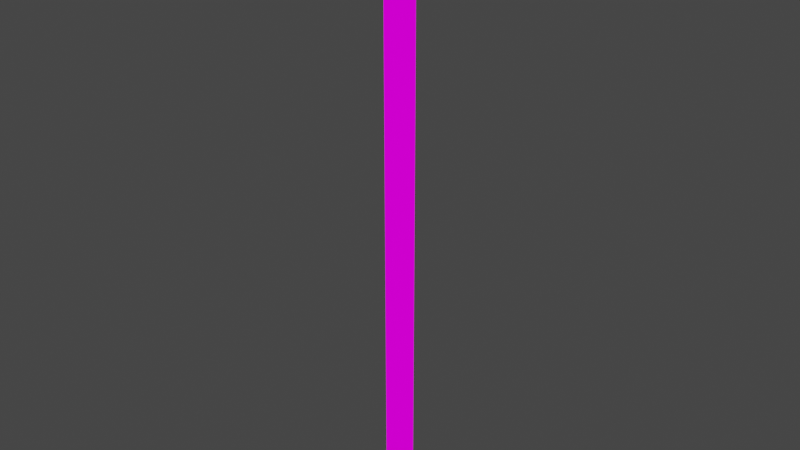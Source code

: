 # Source: SeaweedPatch1.blend  (saved by Blender 3.1.7; exported with 4.5.12 LTS)
import bpy
from mathutils import Matrix  # noqa: F401  (used for matrix-valued properties, if any)

bpy.ops.wm.read_factory_settings(use_empty=True)
scene = bpy.context.scene
scene.name = 'Scene'

# ---- collections
col_collection = bpy.data.collections.new('Collection'); scene.collection.children.link(col_collection)

# ---- images (referenced by path relative to the original .blend; pixels are not part of the script)
import os
ASSET_DIR = os.environ.get("B2B_ASSET_DIR", "")  # directory of the original .blend (textures are referenced by path, not embedded)
HERE = os.path.dirname(os.path.abspath(__file__))  # packed textures are extracted next to this script under _unpacked/

def load_image(name, relpath, width, height, colorspace="sRGB"):
    """Load a texture the original file referenced (path relative to the .blend, or extracted next to this script)."""
    p = next((c for c in (os.path.join(HERE, relpath), os.path.join(ASSET_DIR, relpath)) if relpath and os.path.exists(c)), "")
    if p:
        img = bpy.data.images.load(p, check_existing=True)
        img.name = name
    else:  # same state as the original file: an image datablock whose file is absent (Cycles renders it pink)
        img = bpy.data.images.new(name, width, height)
        img.source = "FILE"
        img.filepath = "//" + (relpath or name)
    img.colorspace_settings.name = colorspace
    return img
img_seaweedtex_001 = load_image('SeaweedTex.001', 'SeaweedTex.png', 1024, 1024, 'sRGB')

# ---- materials (node trees are filled in below, after node groups)
mat_seaweed = bpy.data.materials.new('Seaweed')
mat_seaweed.use_transparent_shadow = False

# ---- material node trees
mat_seaweed.use_nodes = True; mat_seaweed.node_tree.nodes.clear()
_N = mat_seaweed.node_tree.nodes; _L = mat_seaweed.node_tree.links
n0 = _N.new('ShaderNodeBsdfPrincipled'); n0.name = 'Principled BSDF'; n0.location = (47, 814)
n0.distribution = 'GGX'
n0.subsurface_method = 'RANDOM_WALK_SKIN'
n0.inputs[2].default_value = 1.0
n0.inputs[3].default_value = 1.45
n0.inputs[13].default_value = 0.0
n0.inputs[27].default_value = (0.0, 0.0, 0.0, 1.0)
n0.inputs[28].default_value = 1.0
n1 = _N.new('ShaderNodeOutputMaterial'); n1.name = 'Material Output'; n1.location = (370, 74)
n2 = _N.new('ShaderNodeMixShader'); n2.name = 'Mix Shader'; n2.location = (60, 127)
n3 = _N.new('ShaderNodeEmission'); n3.name = 'Emission'; n3.location = (-278, 31)
n4 = _N.new('ShaderNodeLightPath'); n4.name = 'Light Path'; n4.location = (-153, 118)
n4.hide = True
n5 = _N.new('ShaderNodeTexImage'); n5.name = 'Image Texture'; n5.location = (-640, 352)
n5.image = img_seaweedtex_001
_L.new(n5.outputs[0], n0.inputs[0])
_L.new(n3.outputs[0], n2.inputs[2])
_L.new(n4.outputs[0], n2.inputs[0])
_L.new(n2.outputs[0], n1.inputs[0])
_L.new(n5.outputs[0], n3.inputs[0])
n1.is_active_output = True

# ---- world
world_world = bpy.data.worlds.new('World'); scene.world = world_world
world_world.use_nodes = True; world_world.node_tree.nodes.clear()
_N = world_world.node_tree.nodes; _L = world_world.node_tree.links
n0 = _N.new('ShaderNodeOutputWorld'); n0.name = 'World Output'; n0.location = (300, 300)
n1 = _N.new('ShaderNodeBackground'); n1.name = 'Background'; n1.location = (10, 300)
n1.inputs[0].default_value = (0.05088, 0.05088, 0.05088, 1.0)
_L.new(n1.outputs[0], n0.inputs[0])
n0.is_active_output = True
world_world.color = (0.05088, 0.05088, 0.05088)
world_world.use_sun_shadow = False
world_world.sun_shadow_jitter_overblur = 0.0

# ---- meshes
me_cylinder = bpy.data.meshes.new('Cylinder')
me_cylinder.from_pydata([(0.0, 0.5378, 8.196e-06), (0.0, 0.5378, 14.82), (0.03826, 0.4968, 8.196e-06), (0.03826, 0.4968, 14.82), (0.07069, 0.3803, 8.196e-06), (0.07069, 0.3803, 14.82), (0.09236, 0.2058, 8.196e-06), (0.09236, 0.2058, 14.82), (0.09997, -2.351e-08, 8.196e-06), (0.09997, -2.351e-08, 14.82), (0.09236, -0.2058, 8.196e-06), (0.09236, -0.2058, 14.82), (0.07069, -0.3803, 8.196e-06), (0.07069, -0.3803, 14.82), (0.03826, -0.4968, 8.196e-06), (0.03826, -0.4968, 14.82), (-8.739e-09, -0.5378, 8.196e-06), (-8.739e-09, -0.5378, 14.82), (-0.03826, -0.4968, 8.196e-06), (-0.03826, -0.4968, 14.82), (-0.07069, -0.3803, 8.196e-06), (-0.07069, -0.3803, 14.82), (-0.09236, -0.2058, 8.196e-06), (-0.09236, -0.2058, 14.82), (-0.09997, 6.413e-09, 8.196e-06), (-0.09997, 6.413e-09, 14.82), (-0.09236, 0.2058, 8.196e-06), (-0.09236, 0.2058, 14.82), (-0.07069, 0.3803, 8.196e-06), (-0.07069, 0.3803, 14.82), (-0.03826, 0.4968, 8.196e-06), (-0.03826, 0.4968, 14.82), (0.005369, 0.008281, 16.15), (-0.06563, 7.209e-10, 15.8), (0.06563, -1.892e-08, 15.8), (-0.06063, 0.1351, 15.8), (-0.04641, 0.2496, 15.8), (-0.02511, 0.3262, 15.8), (-2.333e-10, 0.3531, 15.8), (0.02511, 0.3262, 15.8), (0.04641, 0.2496, 15.8), (0.06063, 0.1351, 15.8), (0.06063, -0.1351, 15.8), (0.04641, -0.2496, 15.8), (0.02511, -0.3262, 15.8), (-5.971e-09, -0.3531, 15.8), (-0.02511, -0.3262, 15.8), (-0.04641, -0.2496, 15.8), (-0.06063, -0.1351, 15.8), (-0.09052, 0.003608, 15.46), (0.08334, 0.003608, 15.46), (-0.0839, 0.1826, 15.46), (-0.06506, 0.3343, 15.46), (-0.03686, 0.4357, 15.46), (-0.003591, 0.4713, 15.46), (0.02968, 0.4357, 15.46), (0.05788, 0.3343, 15.46), (0.07672, 0.1826, 15.46), (0.07672, -0.1754, 15.46), (0.05788, -0.3271, 15.46), (0.02968, -0.4284, 15.46), (-0.003591, -0.464, 15.46), (-0.03686, -0.4284, 15.46), (-0.06506, -0.3271, 15.46), (-0.0839, -0.1754, 15.46), (0.0, 0.5378, 0.8716), (0.0, 0.5378, 1.743), (0.0, 0.5378, 2.615), (0.0, 0.5378, 3.486), (0.0, 0.5378, 4.358), (0.0, 0.5378, 5.23), (0.0, 0.5378, 6.101), (0.0, 0.5378, 6.973), (0.0, 0.5378, 7.844), (0.0, 0.5378, 8.716), (0.0, 0.5378, 9.588), (0.0, 0.5378, 10.46), (0.0, 0.5378, 11.33), (0.0, 0.5378, 12.2), (0.0, 0.5378, 13.07), (0.0, 0.5378, 13.95), (0.03826, 0.4968, 13.95), (0.03826, 0.4968, 13.07), (0.03826, 0.4968, 12.2), (0.03826, 0.4968, 11.33), (0.03826, 0.4968, 10.46), (0.03826, 0.4968, 9.588), (0.03826, 0.4968, 8.716), (0.03826, 0.4968, 7.844), (0.03826, 0.4968, 6.973), (0.03826, 0.4968, 6.101), (0.03826, 0.4968, 5.23), (0.03826, 0.4968, 4.358), (0.03826, 0.4968, 3.486), (0.03826, 0.4968, 2.615), (0.03826, 0.4968, 1.743), (0.03826, 0.4968, 0.8716), (0.07069, 0.3803, 13.95), (0.07069, 0.3803, 13.07), (0.07069, 0.3803, 12.2), (0.07069, 0.3803, 11.33), (0.07069, 0.3803, 10.46), (0.07069, 0.3803, 9.588), (0.07069, 0.3803, 8.716), (0.07069, 0.3803, 7.844), (0.07069, 0.3803, 6.973), (0.07069, 0.3803, 6.101), (0.07069, 0.3803, 5.23), (0.07069, 0.3803, 4.358), (0.07069, 0.3803, 3.486), (0.07069, 0.3803, 2.615), (0.07069, 0.3803, 1.743), (0.07069, 0.3803, 0.8716), (0.09236, 0.2058, 13.95), (0.09236, 0.2058, 13.07), (0.09236, 0.2058, 12.2), (0.09236, 0.2058, 11.33), (0.09236, 0.2058, 10.46), (0.09236, 0.2058, 9.588), (0.09236, 0.2058, 8.716), (0.09236, 0.2058, 7.844), (0.09236, 0.2058, 6.973), (0.09236, 0.2058, 6.101), (0.09236, 0.2058, 5.23), (0.09236, 0.2058, 4.358), (0.09236, 0.2058, 3.486), (0.09236, 0.2058, 2.615), (0.09236, 0.2058, 1.743), (0.09236, 0.2058, 0.8716), (0.09997, -2.351e-08, 13.95), (0.09997, -2.351e-08, 13.07), (0.09997, -2.351e-08, 12.2), (0.09997, -2.351e-08, 11.33), (0.09997, -2.351e-08, 10.46), (0.09997, -2.351e-08, 9.588), (0.09997, -2.351e-08, 8.716), (0.09997, -2.351e-08, 7.844), (0.09997, -2.351e-08, 6.973), (0.09997, -2.351e-08, 6.101), (0.09997, -2.351e-08, 5.23), (0.09997, -2.351e-08, 4.358), (0.09997, -2.351e-08, 3.486), (0.09997, -2.351e-08, 2.615), (0.09997, -2.351e-08, 1.743), (0.09997, -2.351e-08, 0.8716), (0.09236, -0.2058, 13.95), (0.09236, -0.2058, 13.07), (0.09236, -0.2058, 12.2), (0.09236, -0.2058, 11.33), (0.09236, -0.2058, 10.46), (0.09236, -0.2058, 9.588), (0.09236, -0.2058, 8.716), (0.09236, -0.2058, 7.844), (0.09236, -0.2058, 6.973), (0.09236, -0.2058, 6.101), (0.09236, -0.2058, 5.23), (0.09236, -0.2058, 4.358), (0.09236, -0.2058, 3.486), (0.09236, -0.2058, 2.615), (0.09236, -0.2058, 1.743), (0.09236, -0.2058, 0.8716), (0.07069, -0.3803, 13.95), (0.07069, -0.3803, 13.07), (0.07069, -0.3803, 12.2), (0.07069, -0.3803, 11.33), (0.07069, -0.3803, 10.46), (0.07069, -0.3803, 9.588), (0.07069, -0.3803, 8.716), (0.07069, -0.3803, 7.844), (0.07069, -0.3803, 6.973), (0.07069, -0.3803, 6.101), (0.07069, -0.3803, 5.23), (0.07069, -0.3803, 4.358), (0.07069, -0.3803, 3.486), (0.07069, -0.3803, 2.615), (0.07069, -0.3803, 1.743), (0.07069, -0.3803, 0.8716), (0.03826, -0.4968, 13.95), (0.03826, -0.4968, 13.07), (0.03826, -0.4968, 12.2), (0.03826, -0.4968, 11.33), (0.03826, -0.4968, 10.46), (0.03826, -0.4968, 9.588), (0.03826, -0.4968, 8.716), (0.03826, -0.4968, 7.844), (0.03826, -0.4968, 6.973), (0.03826, -0.4968, 6.101), (0.03826, -0.4968, 5.23), (0.03826, -0.4968, 4.358), (0.03826, -0.4968, 3.486), (0.03826, -0.4968, 2.615), (0.03826, -0.4968, 1.743), (0.03826, -0.4968, 0.8716), (-8.739e-09, -0.5378, 13.95), (-8.739e-09, -0.5378, 13.07), (-8.739e-09, -0.5378, 12.2), (-8.739e-09, -0.5378, 11.33), (-8.739e-09, -0.5378, 10.46), (-8.739e-09, -0.5378, 9.588), (-8.739e-09, -0.5378, 8.716), (-8.739e-09, -0.5378, 7.844), (-8.739e-09, -0.5378, 6.973), (-8.739e-09, -0.5378, 6.101), (-8.739e-09, -0.5378, 5.23), (-8.739e-09, -0.5378, 4.358), (-8.739e-09, -0.5378, 3.486), (-8.739e-09, -0.5378, 2.615), (-8.739e-09, -0.5378, 1.743), (-8.739e-09, -0.5378, 0.8716), (-0.03826, -0.4968, 13.95), (-0.03826, -0.4968, 13.07), (-0.03826, -0.4968, 12.2), (-0.03826, -0.4968, 11.33), (-0.03826, -0.4968, 10.46), (-0.03826, -0.4968, 9.588), (-0.03826, -0.4968, 8.716), (-0.03826, -0.4968, 7.844), (-0.03826, -0.4968, 6.973), (-0.03826, -0.4968, 6.101), (-0.03826, -0.4968, 5.23), (-0.03826, -0.4968, 4.358), (-0.03826, -0.4968, 3.486), (-0.03826, -0.4968, 2.615), (-0.03826, -0.4968, 1.743), (-0.03826, -0.4968, 0.8716), (-0.07069, -0.3803, 13.95), (-0.07069, -0.3803, 13.07), (-0.07069, -0.3803, 12.2), (-0.07069, -0.3803, 11.33), (-0.07069, -0.3803, 10.46), (-0.07069, -0.3803, 9.588), (-0.07069, -0.3803, 8.716), (-0.07069, -0.3803, 7.844), (-0.07069, -0.3803, 6.973), (-0.07069, -0.3803, 6.101), (-0.07069, -0.3803, 5.23), (-0.07069, -0.3803, 4.358), (-0.07069, -0.3803, 3.486), (-0.07069, -0.3803, 2.615), (-0.07069, -0.3803, 1.743), (-0.07069, -0.3803, 0.8716), (-0.09236, -0.2058, 13.95), (-0.09236, -0.2058, 13.07), (-0.09236, -0.2058, 12.2), (-0.09236, -0.2058, 11.33), (-0.09236, -0.2058, 10.46), (-0.09236, -0.2058, 9.588), (-0.09236, -0.2058, 8.716), (-0.09236, -0.2058, 7.844), (-0.09236, -0.2058, 6.973), (-0.09236, -0.2058, 6.101), (-0.09236, -0.2058, 5.23), (-0.09236, -0.2058, 4.358), (-0.09236, -0.2058, 3.486), (-0.09236, -0.2058, 2.615), (-0.09236, -0.2058, 1.743), (-0.09236, -0.2058, 0.8716), (-0.09997, 6.413e-09, 13.95), (-0.09997, 6.413e-09, 13.07), (-0.09997, 6.413e-09, 12.2), (-0.09997, 6.413e-09, 11.33), (-0.09997, 6.413e-09, 10.46), (-0.09997, 6.413e-09, 9.588), (-0.09997, 6.413e-09, 8.716), (-0.09997, 6.413e-09, 7.844), (-0.09997, 6.413e-09, 6.973), (-0.09997, 6.413e-09, 6.101), (-0.09997, 6.413e-09, 5.23), (-0.09997, 6.413e-09, 4.358), (-0.09997, 6.413e-09, 3.486), (-0.09997, 6.413e-09, 2.615), (-0.09997, 6.413e-09, 1.743), (-0.09997, 6.413e-09, 0.8716), (-0.09236, 0.2058, 13.95), (-0.09236, 0.2058, 13.07), (-0.09236, 0.2058, 12.2), (-0.09236, 0.2058, 11.33), (-0.09236, 0.2058, 10.46), (-0.09236, 0.2058, 9.588), (-0.09236, 0.2058, 8.716), (-0.09236, 0.2058, 7.844), (-0.09236, 0.2058, 6.973), (-0.09236, 0.2058, 6.101), (-0.09236, 0.2058, 5.23), (-0.09236, 0.2058, 4.358), (-0.09236, 0.2058, 3.486), (-0.09236, 0.2058, 2.615), (-0.09236, 0.2058, 1.743), (-0.09236, 0.2058, 0.8716), (-0.07069, 0.3803, 13.95), (-0.07069, 0.3803, 13.07), (-0.07069, 0.3803, 12.2), (-0.07069, 0.3803, 11.33), (-0.07069, 0.3803, 10.46), (-0.07069, 0.3803, 9.588), (-0.07069, 0.3803, 8.716), (-0.07069, 0.3803, 7.844), (-0.07069, 0.3803, 6.973), (-0.07069, 0.3803, 6.101), (-0.07069, 0.3803, 5.23), (-0.07069, 0.3803, 4.358), (-0.07069, 0.3803, 3.486), (-0.07069, 0.3803, 2.615), (-0.07069, 0.3803, 1.743), (-0.07069, 0.3803, 0.8716), (-0.03826, 0.4968, 13.95), (-0.03826, 0.4968, 13.07), (-0.03826, 0.4968, 12.2), (-0.03826, 0.4968, 11.33), (-0.03826, 0.4968, 10.46), (-0.03826, 0.4968, 9.588), (-0.03826, 0.4968, 8.716), (-0.03826, 0.4968, 7.844), (-0.03826, 0.4968, 6.973), (-0.03826, 0.4968, 6.101), (-0.03826, 0.4968, 5.23), (-0.03826, 0.4968, 4.358), (-0.03826, 0.4968, 3.486), (-0.03826, 0.4968, 2.615), (-0.03826, 0.4968, 1.743), (-0.03826, 0.4968, 0.8716)], [], [(80, 1, 3, 81), (81, 3, 5, 97), (97, 5, 7, 113), (113, 7, 9, 129), (129, 9, 11, 145), (145, 11, 13, 161), (161, 13, 15, 177), (177, 15, 17, 193), (193, 17, 19, 209), (209, 19, 21, 225), (225, 21, 23, 241), (241, 23, 25, 257), (257, 25, 27, 273), (273, 27, 29, 289), (289, 29, 31, 305), (305, 31, 1, 80), (0, 2, 4, 6, 8, 10, 12, 14, 16, 18, 20, 22, 24, 26, 28, 30), (33, 32, 35), (35, 32, 36), (36, 32, 37), (37, 32, 38), (38, 32, 39), (39, 32, 40), (40, 32, 41), (41, 32, 34), (34, 32, 42), (42, 32, 43), (43, 32, 44), (44, 32, 45), (45, 32, 46), (46, 32, 47), (47, 32, 48), (33, 48, 32), (49, 64, 48, 33), (63, 47, 48, 64), (62, 46, 47, 63), (61, 45, 46, 62), (60, 44, 45, 61), (59, 43, 44, 60), (58, 42, 43, 59), (50, 34, 42, 58), (57, 41, 34, 50), (56, 40, 41, 57), (55, 39, 40, 56), (54, 38, 39, 55), (53, 37, 38, 54), (52, 36, 37, 53), (51, 35, 36, 52), (49, 33, 35, 51), (25, 49, 51, 27), (27, 51, 52, 29), (29, 52, 53, 31), (31, 53, 54, 1), (1, 54, 55, 3), (3, 55, 56, 5), (5, 56, 57, 7), (7, 57, 50, 9), (9, 50, 58, 11), (11, 58, 59, 13), (13, 59, 60, 15), (15, 60, 61, 17), (17, 61, 62, 19), (19, 62, 63, 21), (21, 63, 64, 23), (25, 23, 64, 49), (30, 320, 65, 0), (320, 319, 66, 65), (319, 318, 67, 66), (318, 317, 68, 67), (317, 316, 69, 68), (316, 315, 70, 69), (315, 314, 71, 70), (314, 313, 72, 71), (313, 312, 73, 72), (312, 311, 74, 73), (311, 310, 75, 74), (310, 309, 76, 75), (309, 308, 77, 76), (308, 307, 78, 77), (307, 306, 79, 78), (306, 305, 80, 79), (28, 304, 320, 30), (304, 303, 319, 320), (303, 302, 318, 319), (302, 301, 317, 318), (301, 300, 316, 317), (300, 299, 315, 316), (299, 298, 314, 315), (298, 297, 313, 314), (297, 296, 312, 313), (296, 295, 311, 312), (295, 294, 310, 311), (294, 293, 309, 310), (293, 292, 308, 309), (292, 291, 307, 308), (291, 290, 306, 307), (290, 289, 305, 306), (26, 288, 304, 28), (288, 287, 303, 304), (287, 286, 302, 303), (286, 285, 301, 302), (285, 284, 300, 301), (284, 283, 299, 300), (283, 282, 298, 299), (282, 281, 297, 298), (281, 280, 296, 297), (280, 279, 295, 296), (279, 278, 294, 295), (278, 277, 293, 294), (277, 276, 292, 293), (276, 275, 291, 292), (275, 274, 290, 291), (274, 273, 289, 290), (24, 272, 288, 26), (272, 271, 287, 288), (271, 270, 286, 287), (270, 269, 285, 286), (269, 268, 284, 285), (268, 267, 283, 284), (267, 266, 282, 283), (266, 265, 281, 282), (265, 264, 280, 281), (264, 263, 279, 280), (263, 262, 278, 279), (262, 261, 277, 278), (261, 260, 276, 277), (260, 259, 275, 276), (259, 258, 274, 275), (258, 257, 273, 274), (22, 256, 272, 24), (256, 255, 271, 272), (255, 254, 270, 271), (254, 253, 269, 270), (253, 252, 268, 269), (252, 251, 267, 268), (251, 250, 266, 267), (250, 249, 265, 266), (249, 248, 264, 265), (248, 247, 263, 264), (247, 246, 262, 263), (246, 245, 261, 262), (245, 244, 260, 261), (244, 243, 259, 260), (243, 242, 258, 259), (242, 241, 257, 258), (20, 240, 256, 22), (240, 239, 255, 256), (239, 238, 254, 255), (238, 237, 253, 254), (237, 236, 252, 253), (236, 235, 251, 252), (235, 234, 250, 251), (234, 233, 249, 250), (233, 232, 248, 249), (232, 231, 247, 248), (231, 230, 246, 247), (230, 229, 245, 246), (229, 228, 244, 245), (228, 227, 243, 244), (227, 226, 242, 243), (226, 225, 241, 242), (18, 224, 240, 20), (224, 223, 239, 240), (223, 222, 238, 239), (222, 221, 237, 238), (221, 220, 236, 237), (220, 219, 235, 236), (219, 218, 234, 235), (218, 217, 233, 234), (217, 216, 232, 233), (216, 215, 231, 232), (215, 214, 230, 231), (214, 213, 229, 230), (213, 212, 228, 229), (212, 211, 227, 228), (211, 210, 226, 227), (210, 209, 225, 226), (16, 208, 224, 18), (208, 207, 223, 224), (207, 206, 222, 223), (206, 205, 221, 222), (205, 204, 220, 221), (204, 203, 219, 220), (203, 202, 218, 219), (202, 201, 217, 218), (201, 200, 216, 217), (200, 199, 215, 216), (199, 198, 214, 215), (198, 197, 213, 214), (197, 196, 212, 213), (196, 195, 211, 212), (195, 194, 210, 211), (194, 193, 209, 210), (14, 192, 208, 16), (192, 191, 207, 208), (191, 190, 206, 207), (190, 189, 205, 206), (189, 188, 204, 205), (188, 187, 203, 204), (187, 186, 202, 203), (186, 185, 201, 202), (185, 184, 200, 201), (184, 183, 199, 200), (183, 182, 198, 199), (182, 181, 197, 198), (181, 180, 196, 197), (180, 179, 195, 196), (179, 178, 194, 195), (178, 177, 193, 194), (12, 176, 192, 14), (176, 175, 191, 192), (175, 174, 190, 191), (174, 173, 189, 190), (173, 172, 188, 189), (172, 171, 187, 188), (171, 170, 186, 187), (170, 169, 185, 186), (169, 168, 184, 185), (168, 167, 183, 184), (167, 166, 182, 183), (166, 165, 181, 182), (165, 164, 180, 181), (164, 163, 179, 180), (163, 162, 178, 179), (162, 161, 177, 178), (10, 160, 176, 12), (160, 159, 175, 176), (159, 158, 174, 175), (158, 157, 173, 174), (157, 156, 172, 173), (156, 155, 171, 172), (155, 154, 170, 171), (154, 153, 169, 170), (153, 152, 168, 169), (152, 151, 167, 168), (151, 150, 166, 167), (150, 149, 165, 166), (149, 148, 164, 165), (148, 147, 163, 164), (147, 146, 162, 163), (146, 145, 161, 162), (8, 144, 160, 10), (144, 143, 159, 160), (143, 142, 158, 159), (142, 141, 157, 158), (141, 140, 156, 157), (140, 139, 155, 156), (139, 138, 154, 155), (138, 137, 153, 154), (137, 136, 152, 153), (136, 135, 151, 152), (135, 134, 150, 151), (134, 133, 149, 150), (133, 132, 148, 149), (132, 131, 147, 148), (131, 130, 146, 147), (130, 129, 145, 146), (6, 128, 144, 8), (128, 127, 143, 144), (127, 126, 142, 143), (126, 125, 141, 142), (125, 124, 140, 141), (124, 123, 139, 140), (123, 122, 138, 139), (122, 121, 137, 138), (121, 120, 136, 137), (120, 119, 135, 136), (119, 118, 134, 135), (118, 117, 133, 134), (117, 116, 132, 133), (116, 115, 131, 132), (115, 114, 130, 131), (114, 113, 129, 130), (4, 112, 128, 6), (112, 111, 127, 128), (111, 110, 126, 127), (110, 109, 125, 126), (109, 108, 124, 125), (108, 107, 123, 124), (107, 106, 122, 123), (106, 105, 121, 122), (105, 104, 120, 121), (104, 103, 119, 120), (103, 102, 118, 119), (102, 101, 117, 118), (101, 100, 116, 117), (100, 99, 115, 116), (99, 98, 114, 115), (98, 97, 113, 114), (2, 96, 112, 4), (96, 95, 111, 112), (95, 94, 110, 111), (94, 93, 109, 110), (93, 92, 108, 109), (92, 91, 107, 108), (91, 90, 106, 107), (90, 89, 105, 106), (89, 88, 104, 105), (88, 87, 103, 104), (87, 86, 102, 103), (86, 85, 101, 102), (85, 84, 100, 101), (84, 83, 99, 100), (83, 82, 98, 99), (82, 81, 97, 98), (0, 65, 96, 2), (65, 66, 95, 96), (66, 67, 94, 95), (67, 68, 93, 94), (68, 69, 92, 93), (69, 70, 91, 92), (70, 71, 90, 91), (71, 72, 89, 90), (72, 73, 88, 89), (73, 74, 87, 88), (74, 75, 86, 87), (75, 76, 85, 86), (76, 77, 84, 85), (77, 78, 83, 84), (78, 79, 82, 83), (79, 80, 81, 82)])
me_cylinder.polygons.foreach_set('use_smooth', [True] * 321)
_uv = me_cylinder.uv_layers.new(name='UVMap')
_uv.uv.foreach_set('vector', [0.005378, 0.1402, 0.005378, 0.08676, 0.007645, 0.0868, 0.007645, 0.1402, 0.007645, 0.1402, 0.007645, 0.0868, 0.01456, 0.08685, 0.01456, 0.1402, 0.01456, 0.1402, 0.01456, 0.08685, 0.02507, 0.08689, 0.02507, 0.1403, 0.02507, 0.1403, 0.02507, 0.08689, 0.03757, 0.08692, 0.03757, 0.1403, 0.03757, 0.1403, 0.03757, 0.08692, 0.05016, 0.08693, 0.05016, 0.1403, 0.05016, 0.1403, 0.05016, 0.08693, 0.06093, 0.08692, 0.06093, 0.1403, 0.06093, 0.1403, 0.06093, 0.08692, 0.06823, 0.0869, 0.06823, 0.1403, 0.06823, 0.1403, 0.06823, 0.0869, 0.07096, 0.08687, 0.07096, 0.1403, 0.08172, 0.1402, 0.08172, 0.08676, 0.08398, 0.08681, 0.08398, 0.1402, 0.08398, 0.1402, 0.08398, 0.08681, 0.0909, 0.08686, 0.0909, 0.1403, 0.0909, 0.1403, 0.0909, 0.08686, 0.1014, 0.0869, 0.1014, 0.1403, 0.1014, 0.1403, 0.1014, 0.0869, 0.1139, 0.08694, 0.1139, 0.1403, 0.1139, 0.1403, 0.1139, 0.08694, 0.1265, 0.08695, 0.1265, 0.1403, 0.1265, 0.1403, 0.1265, 0.08695, 0.1373, 0.08694, 0.1373, 0.1403, 0.1373, 0.1403, 0.1373, 0.08694, 0.1446, 0.08692, 0.1446, 0.1403, 0.1446, 0.1403, 0.1446, 0.08692, 0.1473, 0.08688, 0.1473, 0.1403, 0.1654, 0.005378, 0.1676, 0.007971, 0.1694, 0.01518, 0.1703, 0.02591, 0.1703, 0.03853, 0.1694, 0.05111, 0.1676, 0.06175, 0.1654, 0.06881, 0.163, 0.07123, 0.1607, 0.06864, 0.159, 0.06143, 0.1581, 0.0507, 0.1581, 0.03808, 0.159, 0.02549, 0.1607, 0.01486, 0.163, 0.007798, 0.1141, 0.02687, 0.115, 0.005379, 0.1224, 0.02688, 0.1224, 0.02688, 0.115, 0.005379, 0.1295, 0.02687, 0.1295, 0.02687, 0.115, 0.005379, 0.1342, 0.02686, 0.1342, 0.02686, 0.115, 0.005379, 0.136, 0.02683, 0.01664, 0.02675, 0.03763, 0.005379, 0.01813, 0.02678, 0.01813, 0.02678, 0.03763, 0.005379, 0.02267, 0.02681, 0.02267, 0.02681, 0.03763, 0.005379, 0.02957, 0.02683, 0.02957, 0.02683, 0.03763, 0.005379, 0.03778, 0.02685, 0.03778, 0.02685, 0.03763, 0.005379, 0.04604, 0.02686, 0.04604, 0.02686, 0.03763, 0.005379, 0.05311, 0.02686, 0.05311, 0.02686, 0.03763, 0.005379, 0.05791, 0.02684, 0.05791, 0.02684, 0.03763, 0.005379, 0.0597, 0.02682, 0.09298, 0.02675, 0.115, 0.005379, 0.09447, 0.02678, 0.09447, 0.02678, 0.115, 0.005379, 0.09901, 0.02682, 0.09901, 0.02682, 0.115, 0.005379, 0.1059, 0.02685, 0.1141, 0.02687, 0.1059, 0.02685, 0.115, 0.005379, 0.1142, 0.0477, 0.1033, 0.04768, 0.1059, 0.02685, 0.1141, 0.02687, 0.09417, 0.04764, 0.09901, 0.02682, 0.1059, 0.02685, 0.1033, 0.04768, 0.08816, 0.0476, 0.09447, 0.02678, 0.09901, 0.02682, 0.09417, 0.04764, 0.08619, 0.04755, 0.09298, 0.02675, 0.09447, 0.02678, 0.08816, 0.0476, 0.06411, 0.04767, 0.05791, 0.02684, 0.0597, 0.02682, 0.06648, 0.04764, 0.05776, 0.04769, 0.05311, 0.02686, 0.05791, 0.02684, 0.06411, 0.04767, 0.0484, 0.04769, 0.04604, 0.02686, 0.05311, 0.02686, 0.05776, 0.04769, 0.03745, 0.04768, 0.03778, 0.02685, 0.04604, 0.02686, 0.0484, 0.04769, 0.02658, 0.04766, 0.02957, 0.02683, 0.03778, 0.02685, 0.03745, 0.04768, 0.01744, 0.04762, 0.02267, 0.02681, 0.02957, 0.02683, 0.02658, 0.04766, 0.01143, 0.04758, 0.01813, 0.02678, 0.02267, 0.02681, 0.01744, 0.04762, 0.009456, 0.04754, 0.01664, 0.02675, 0.01813, 0.02678, 0.01143, 0.04758, 0.1408, 0.04769, 0.1342, 0.02686, 0.136, 0.02683, 0.1432, 0.04766, 0.1345, 0.04771, 0.1295, 0.02687, 0.1342, 0.02686, 0.1408, 0.04769, 0.1251, 0.04772, 0.1224, 0.02688, 0.1295, 0.02687, 0.1345, 0.04771, 0.1142, 0.0477, 0.1141, 0.02687, 0.1224, 0.02688, 0.1251, 0.04772, 0.1139, 0.08694, 0.1142, 0.0477, 0.1251, 0.04772, 0.1265, 0.08695, 0.1265, 0.08695, 0.1251, 0.04772, 0.1345, 0.04771, 0.1373, 0.08694, 0.1373, 0.08694, 0.1345, 0.04771, 0.1408, 0.04769, 0.1446, 0.08692, 0.1446, 0.08692, 0.1408, 0.04769, 0.1432, 0.04766, 0.1473, 0.08688, 0.005378, 0.08676, 0.009456, 0.04754, 0.01143, 0.04758, 0.007645, 0.0868, 0.007645, 0.0868, 0.01143, 0.04758, 0.01744, 0.04762, 0.01456, 0.08685, 0.01456, 0.08685, 0.01744, 0.04762, 0.02658, 0.04766, 0.02507, 0.08689, 0.02507, 0.08689, 0.02658, 0.04766, 0.03745, 0.04768, 0.03757, 0.08692, 0.03757, 0.08692, 0.03745, 0.04768, 0.0484, 0.04769, 0.05016, 0.08693, 0.05016, 0.08693, 0.0484, 0.04769, 0.05776, 0.04769, 0.06093, 0.08692, 0.06093, 0.08692, 0.05776, 0.04769, 0.06411, 0.04767, 0.06823, 0.0869, 0.06823, 0.0869, 0.06411, 0.04767, 0.06648, 0.04764, 0.07096, 0.08687, 0.08172, 0.08676, 0.08619, 0.04755, 0.08816, 0.0476, 0.08398, 0.08681, 0.08398, 0.08681, 0.08816, 0.0476, 0.09417, 0.04764, 0.0909, 0.08686, 0.0909, 0.08686, 0.09417, 0.04764, 0.1033, 0.04768, 0.1014, 0.0869, 0.1139, 0.08694, 0.1014, 0.0869, 0.1033, 0.04768, 0.1142, 0.0477, 0.1446, 0.9946, 0.1446, 0.9412, 0.1473, 0.9412, 0.1473, 0.9945, 0.1446, 0.9412, 0.1446, 0.8878, 0.1473, 0.8878, 0.1473, 0.9412, 0.1446, 0.8878, 0.1446, 0.8344, 0.1473, 0.8344, 0.1473, 0.8878, 0.1446, 0.8344, 0.1446, 0.781, 0.1473, 0.781, 0.1473, 0.8344, 0.1446, 0.781, 0.1446, 0.7276, 0.1473, 0.7276, 0.1473, 0.781, 0.1446, 0.7276, 0.1446, 0.6742, 0.1473, 0.6742, 0.1473, 0.7276, 0.1446, 0.6742, 0.1446, 0.6208, 0.1473, 0.6208, 0.1473, 0.6742, 0.1446, 0.6208, 0.1446, 0.5674, 0.1473, 0.5674, 0.1473, 0.6208, 0.1446, 0.5674, 0.1446, 0.5141, 0.1473, 0.514, 0.1473, 0.5674, 0.1446, 0.5141, 0.1446, 0.4607, 0.1473, 0.4606, 0.1473, 0.514, 0.1446, 0.4607, 0.1446, 0.4073, 0.1473, 0.4072, 0.1473, 0.4606, 0.1446, 0.4073, 0.1446, 0.3539, 0.1473, 0.3538, 0.1473, 0.4072, 0.1446, 0.3539, 0.1446, 0.3005, 0.1473, 0.3004, 0.1473, 0.3538, 0.1446, 0.3005, 0.1446, 0.2471, 0.1473, 0.2471, 0.1473, 0.3004, 0.1446, 0.2471, 0.1446, 0.1937, 0.1473, 0.1937, 0.1473, 0.2471, 0.1446, 0.1937, 0.1446, 0.1403, 0.1473, 0.1403, 0.1473, 0.1937, 0.1373, 0.9946, 0.1373, 0.9412, 0.1446, 0.9412, 0.1446, 0.9946, 0.1373, 0.9412, 0.1373, 0.8878, 0.1446, 0.8878, 0.1446, 0.9412, 0.1373, 0.8878, 0.1373, 0.8344, 0.1446, 0.8344, 0.1446, 0.8878, 0.1373, 0.8344, 0.1373, 0.781, 0.1446, 0.781, 0.1446, 0.8344, 0.1373, 0.781, 0.1373, 0.7276, 0.1446, 0.7276, 0.1446, 0.781, 0.1373, 0.7276, 0.1373, 0.6743, 0.1446, 0.6742, 0.1446, 0.7276, 0.1373, 0.6743, 0.1373, 0.6209, 0.1446, 0.6208, 0.1446, 0.6742, 0.1373, 0.6209, 0.1373, 0.5675, 0.1446, 0.5674, 0.1446, 0.6208, 0.1373, 0.5675, 0.1373, 0.5141, 0.1446, 0.5141, 0.1446, 0.5674, 0.1373, 0.5141, 0.1373, 0.4607, 0.1446, 0.4607, 0.1446, 0.5141, 0.1373, 0.4607, 0.1373, 0.4073, 0.1446, 0.4073, 0.1446, 0.4607, 0.1373, 0.4073, 0.1373, 0.3539, 0.1446, 0.3539, 0.1446, 0.4073, 0.1373, 0.3539, 0.1373, 0.3005, 0.1446, 0.3005, 0.1446, 0.3539, 0.1373, 0.3005, 0.1373, 0.2471, 0.1446, 0.2471, 0.1446, 0.3005, 0.1373, 0.2471, 0.1373, 0.1937, 0.1446, 0.1937, 0.1446, 0.2471, 0.1373, 0.1937, 0.1373, 0.1403, 0.1446, 0.1403, 0.1446, 0.1937, 0.1265, 0.9946, 0.1265, 0.9412, 0.1373, 0.9412, 0.1373, 0.9946, 0.1265, 0.9412, 0.1265, 0.8878, 0.1373, 0.8878, 0.1373, 0.9412, 0.1265, 0.8878, 0.1265, 0.8344, 0.1373, 0.8344, 0.1373, 0.8878, 0.1265, 0.8344, 0.1265, 0.781, 0.1373, 0.781, 0.1373, 0.8344, 0.1265, 0.781, 0.1265, 0.7277, 0.1373, 0.7276, 0.1373, 0.781, 0.1265, 0.7277, 0.1265, 0.6743, 0.1373, 0.6743, 0.1373, 0.7276, 0.1265, 0.6743, 0.1265, 0.6209, 0.1373, 0.6209, 0.1373, 0.6743, 0.1265, 0.6209, 0.1265, 0.5675, 0.1373, 0.5675, 0.1373, 0.6209, 0.1265, 0.5675, 0.1265, 0.5141, 0.1373, 0.5141, 0.1373, 0.5675, 0.1265, 0.5141, 0.1265, 0.4607, 0.1373, 0.4607, 0.1373, 0.5141, 0.1265, 0.4607, 0.1265, 0.4073, 0.1373, 0.4073, 0.1373, 0.4607, 0.1265, 0.4073, 0.1265, 0.3539, 0.1373, 0.3539, 0.1373, 0.4073, 0.1265, 0.3539, 0.1265, 0.3005, 0.1373, 0.3005, 0.1373, 0.3539, 0.1265, 0.3005, 0.1265, 0.2471, 0.1373, 0.2471, 0.1373, 0.3005, 0.1265, 0.2471, 0.1265, 0.1937, 0.1373, 0.1937, 0.1373, 0.2471, 0.1265, 0.1937, 0.1265, 0.1403, 0.1373, 0.1403, 0.1373, 0.1937, 0.1139, 0.9946, 0.1139, 0.9412, 0.1265, 0.9412, 0.1265, 0.9946, 0.1139, 0.9412, 0.1139, 0.8878, 0.1265, 0.8878, 0.1265, 0.9412, 0.1139, 0.8878, 0.1139, 0.8344, 0.1265, 0.8344, 0.1265, 0.8878, 0.1139, 0.8344, 0.1139, 0.781, 0.1265, 0.781, 0.1265, 0.8344, 0.1139, 0.781, 0.1139, 0.7276, 0.1265, 0.7277, 0.1265, 0.781, 0.1139, 0.7276, 0.1139, 0.6742, 0.1265, 0.6743, 0.1265, 0.7277, 0.1139, 0.6742, 0.1139, 0.6209, 0.1265, 0.6209, 0.1265, 0.6743, 0.1139, 0.6209, 0.1139, 0.5675, 0.1265, 0.5675, 0.1265, 0.6209, 0.1139, 0.5675, 0.1139, 0.5141, 0.1265, 0.5141, 0.1265, 0.5675, 0.1139, 0.5141, 0.1139, 0.4607, 0.1265, 0.4607, 0.1265, 0.5141, 0.1139, 0.4607, 0.1139, 0.4073, 0.1265, 0.4073, 0.1265, 0.4607, 0.1139, 0.4073, 0.1139, 0.3539, 0.1265, 0.3539, 0.1265, 0.4073, 0.1139, 0.3539, 0.1139, 0.3005, 0.1265, 0.3005, 0.1265, 0.3539, 0.1139, 0.3005, 0.1139, 0.2471, 0.1265, 0.2471, 0.1265, 0.3005, 0.1139, 0.2471, 0.1139, 0.1937, 0.1265, 0.1937, 0.1265, 0.2471, 0.1139, 0.1937, 0.1139, 0.1403, 0.1265, 0.1403, 0.1265, 0.1937, 0.1014, 0.9946, 0.1014, 0.9412, 0.1139, 0.9412, 0.1139, 0.9946, 0.1014, 0.9412, 0.1014, 0.8878, 0.1139, 0.8878, 0.1139, 0.9412, 0.1014, 0.8878, 0.1014, 0.8344, 0.1139, 0.8344, 0.1139, 0.8878, 0.1014, 0.8344, 0.1014, 0.781, 0.1139, 0.781, 0.1139, 0.8344, 0.1014, 0.781, 0.1014, 0.7276, 0.1139, 0.7276, 0.1139, 0.781, 0.1014, 0.7276, 0.1014, 0.6742, 0.1139, 0.6742, 0.1139, 0.7276, 0.1014, 0.6742, 0.1014, 0.6208, 0.1139, 0.6209, 0.1139, 0.6742, 0.1014, 0.6208, 0.1014, 0.5674, 0.1139, 0.5675, 0.1139, 0.6209, 0.1014, 0.5674, 0.1014, 0.514, 0.1139, 0.5141, 0.1139, 0.5675, 0.1014, 0.514, 0.1014, 0.4606, 0.1139, 0.4607, 0.1139, 0.5141, 0.1014, 0.4606, 0.1014, 0.4073, 0.1139, 0.4073, 0.1139, 0.4607, 0.1014, 0.4073, 0.1014, 0.3539, 0.1139, 0.3539, 0.1139, 0.4073, 0.1014, 0.3539, 0.1014, 0.3005, 0.1139, 0.3005, 0.1139, 0.3539, 0.1014, 0.3005, 0.1014, 0.2471, 0.1139, 0.2471, 0.1139, 0.3005, 0.1014, 0.2471, 0.1014, 0.1937, 0.1139, 0.1937, 0.1139, 0.2471, 0.1014, 0.1937, 0.1014, 0.1403, 0.1139, 0.1403, 0.1139, 0.1937, 0.0909, 0.9945, 0.0909, 0.9411, 0.1014, 0.9412, 0.1014, 0.9946, 0.0909, 0.9411, 0.0909, 0.8877, 0.1014, 0.8878, 0.1014, 0.9412, 0.0909, 0.8877, 0.0909, 0.8343, 0.1014, 0.8344, 0.1014, 0.8878, 0.0909, 0.8343, 0.0909, 0.781, 0.1014, 0.781, 0.1014, 0.8344, 0.0909, 0.781, 0.0909, 0.7276, 0.1014, 0.7276, 0.1014, 0.781, 0.0909, 0.7276, 0.0909, 0.6742, 0.1014, 0.6742, 0.1014, 0.7276, 0.0909, 0.6742, 0.0909, 0.6208, 0.1014, 0.6208, 0.1014, 0.6742, 0.0909, 0.6208, 0.0909, 0.5674, 0.1014, 0.5674, 0.1014, 0.6208, 0.0909, 0.5674, 0.0909, 0.514, 0.1014, 0.514, 0.1014, 0.5674, 0.0909, 0.514, 0.0909, 0.4606, 0.1014, 0.4606, 0.1014, 0.514, 0.0909, 0.4606, 0.0909, 0.4072, 0.1014, 0.4073, 0.1014, 0.4606, 0.0909, 0.4072, 0.0909, 0.3538, 0.1014, 0.3539, 0.1014, 0.4073, 0.0909, 0.3538, 0.0909, 0.3004, 0.1014, 0.3005, 0.1014, 0.3539, 0.0909, 0.3004, 0.0909, 0.247, 0.1014, 0.2471, 0.1014, 0.3005, 0.0909, 0.247, 0.0909, 0.1936, 0.1014, 0.1937, 0.1014, 0.2471, 0.0909, 0.1936, 0.0909, 0.1403, 0.1014, 0.1403, 0.1014, 0.1937, 0.08398, 0.9945, 0.08398, 0.9411, 0.0909, 0.9411, 0.0909, 0.9945, 0.08398, 0.9411, 0.08398, 0.8877, 0.0909, 0.8877, 0.0909, 0.9411, 0.08398, 0.8877, 0.08398, 0.8343, 0.0909, 0.8343, 0.0909, 0.8877, 0.08398, 0.8343, 0.08398, 0.7809, 0.0909, 0.781, 0.0909, 0.8343, 0.08398, 0.7809, 0.08398, 0.7275, 0.0909, 0.7276, 0.0909, 0.781, 0.08398, 0.7275, 0.08398, 0.6741, 0.0909, 0.6742, 0.0909, 0.7276, 0.08398, 0.6741, 0.08398, 0.6207, 0.0909, 0.6208, 0.0909, 0.6742, 0.08398, 0.6207, 0.08398, 0.5673, 0.0909, 0.5674, 0.0909, 0.6208, 0.08398, 0.5673, 0.08398, 0.5139, 0.0909, 0.514, 0.0909, 0.5674, 0.08398, 0.5139, 0.08398, 0.4606, 0.0909, 0.4606, 0.0909, 0.514, 0.08398, 0.4606, 0.08398, 0.4072, 0.0909, 0.4072, 0.0909, 0.4606, 0.08398, 0.4072, 0.08398, 0.3538, 0.0909, 0.3538, 0.0909, 0.4072, 0.08398, 0.3538, 0.08398, 0.3004, 0.0909, 0.3004, 0.0909, 0.3538, 0.08398, 0.3004, 0.08398, 0.247, 0.0909, 0.247, 0.0909, 0.3004, 0.08398, 0.247, 0.08398, 0.1936, 0.0909, 0.1936, 0.0909, 0.247, 0.08398, 0.1936, 0.08398, 0.1402, 0.0909, 0.1403, 0.0909, 0.1936, 0.08172, 0.9944, 0.08172, 0.941, 0.08398, 0.9411, 0.08398, 0.9945, 0.08172, 0.941, 0.08172, 0.8876, 0.08398, 0.8877, 0.08398, 0.9411, 0.08172, 0.8876, 0.08172, 0.8342, 0.08398, 0.8343, 0.08398, 0.8877, 0.08172, 0.8342, 0.08172, 0.7809, 0.08398, 0.7809, 0.08398, 0.8343, 0.08172, 0.7809, 0.08172, 0.7275, 0.08398, 0.7275, 0.08398, 0.7809, 0.08172, 0.7275, 0.08172, 0.6741, 0.08398, 0.6741, 0.08398, 0.7275, 0.08172, 0.6741, 0.08172, 0.6207, 0.08398, 0.6207, 0.08398, 0.6741, 0.08172, 0.6207, 0.08172, 0.5673, 0.08398, 0.5673, 0.08398, 0.6207, 0.08172, 0.5673, 0.08172, 0.5139, 0.08398, 0.5139, 0.08398, 0.5673, 0.08172, 0.5139, 0.08172, 0.4605, 0.08398, 0.4606, 0.08398, 0.5139, 0.08172, 0.4605, 0.08172, 0.4071, 0.08398, 0.4072, 0.08398, 0.4606, 0.08172, 0.4071, 0.08172, 0.3537, 0.08398, 0.3538, 0.08398, 0.4072, 0.08172, 0.3537, 0.08172, 0.3003, 0.08398, 0.3004, 0.08398, 0.3538, 0.08172, 0.3003, 0.08172, 0.2469, 0.08398, 0.247, 0.08398, 0.3004, 0.08172, 0.2469, 0.08172, 0.1935, 0.08398, 0.1936, 0.08398, 0.247, 0.08172, 0.1935, 0.08172, 0.1402, 0.08398, 0.1402, 0.08398, 0.1936, 0.06823, 0.9946, 0.06823, 0.9412, 0.07096, 0.9412, 0.07096, 0.9946, 0.06823, 0.9412, 0.06823, 0.8878, 0.07096, 0.8878, 0.07096, 0.9412, 0.06823, 0.8878, 0.06823, 0.8344, 0.07096, 0.8344, 0.07096, 0.8878, 0.06823, 0.8344, 0.06823, 0.781, 0.07096, 0.781, 0.07096, 0.8344, 0.06823, 0.781, 0.06823, 0.7276, 0.07096, 0.7276, 0.07096, 0.781, 0.06823, 0.7276, 0.06823, 0.6742, 0.07096, 0.6742, 0.07096, 0.7276, 0.06823, 0.6742, 0.06823, 0.6208, 0.07096, 0.6208, 0.07096, 0.6742, 0.06823, 0.6208, 0.06823, 0.5674, 0.07096, 0.5674, 0.07096, 0.6208, 0.06823, 0.5674, 0.06823, 0.5141, 0.07096, 0.514, 0.07096, 0.5674, 0.06823, 0.5141, 0.06823, 0.4607, 0.07096, 0.4606, 0.07096, 0.514, 0.06823, 0.4607, 0.06823, 0.4073, 0.07096, 0.4072, 0.07096, 0.4606, 0.06823, 0.4073, 0.06823, 0.3539, 0.07096, 0.3538, 0.07096, 0.4072, 0.06823, 0.3539, 0.06823, 0.3005, 0.07096, 0.3004, 0.07096, 0.3538, 0.06823, 0.3005, 0.06823, 0.2471, 0.07096, 0.247, 0.07096, 0.3004, 0.06823, 0.2471, 0.06823, 0.1937, 0.07096, 0.1937, 0.07096, 0.247, 0.06823, 0.1937, 0.06823, 0.1403, 0.07096, 0.1403, 0.07096, 0.1937, 0.06093, 0.9946, 0.06093, 0.9412, 0.06823, 0.9412, 0.06823, 0.9946, 0.06093, 0.9412, 0.06093, 0.8878, 0.06823, 0.8878, 0.06823, 0.9412, 0.06093, 0.8878, 0.06093, 0.8344, 0.06823, 0.8344, 0.06823, 0.8878, 0.06093, 0.8344, 0.06093, 0.781, 0.06823, 0.781, 0.06823, 0.8344, 0.06093, 0.781, 0.06093, 0.7276, 0.06823, 0.7276, 0.06823, 0.781, 0.06093, 0.7276, 0.06093, 0.6743, 0.06823, 0.6742, 0.06823, 0.7276, 0.06093, 0.6743, 0.06093, 0.6209, 0.06823, 0.6208, 0.06823, 0.6742, 0.06093, 0.6209, 0.06093, 0.5675, 0.06823, 0.5674, 0.06823, 0.6208, 0.06093, 0.5675, 0.06093, 0.5141, 0.06823, 0.5141, 0.06823, 0.5674, 0.06093, 0.5141, 0.06093, 0.4607, 0.06823, 0.4607, 0.06823, 0.5141, 0.06093, 0.4607, 0.06093, 0.4073, 0.06823, 0.4073, 0.06823, 0.4607, 0.06093, 0.4073, 0.06093, 0.3539, 0.06823, 0.3539, 0.06823, 0.4073, 0.06093, 0.3539, 0.06093, 0.3005, 0.06823, 0.3005, 0.06823, 0.3539, 0.06093, 0.3005, 0.06093, 0.2471, 0.06823, 0.2471, 0.06823, 0.3005, 0.06093, 0.2471, 0.06093, 0.1937, 0.06823, 0.1937, 0.06823, 0.2471, 0.06093, 0.1937, 0.06093, 0.1403, 0.06823, 0.1403, 0.06823, 0.1937, 0.05016, 0.9946, 0.05016, 0.9412, 0.06093, 0.9412, 0.06093, 0.9946, 0.05016, 0.9412, 0.05016, 0.8878, 0.06093, 0.8878, 0.06093, 0.9412, 0.05016, 0.8878, 0.05016, 0.8344, 0.06093, 0.8344, 0.06093, 0.8878, 0.05016, 0.8344, 0.05016, 0.781, 0.06093, 0.781, 0.06093, 0.8344, 0.05016, 0.781, 0.05016, 0.7277, 0.06093, 0.7276, 0.06093, 0.781, 0.05016, 0.7277, 0.05016, 0.6743, 0.06093, 0.6743, 0.06093, 0.7276, 0.05016, 0.6743, 0.05016, 0.6209, 0.06093, 0.6209, 0.06093, 0.6743, 0.05016, 0.6209, 0.05016, 0.5675, 0.06093, 0.5675, 0.06093, 0.6209, 0.05016, 0.5675, 0.05016, 0.5141, 0.06093, 0.5141, 0.06093, 0.5675, 0.05016, 0.5141, 0.05016, 0.4607, 0.06093, 0.4607, 0.06093, 0.5141, 0.05016, 0.4607, 0.05016, 0.4073, 0.06093, 0.4073, 0.06093, 0.4607, 0.05016, 0.4073, 0.05016, 0.3539, 0.06093, 0.3539, 0.06093, 0.4073, 0.05016, 0.3539, 0.05016, 0.3005, 0.06093, 0.3005, 0.06093, 0.3539, 0.05016, 0.3005, 0.05016, 0.2471, 0.06093, 0.2471, 0.06093, 0.3005, 0.05016, 0.2471, 0.05016, 0.1937, 0.06093, 0.1937, 0.06093, 0.2471, 0.05016, 0.1937, 0.05016, 0.1403, 0.06093, 0.1403, 0.06093, 0.1937, 0.03757, 0.9946, 0.03757, 0.9412, 0.05016, 0.9412, 0.05016, 0.9946, 0.03757, 0.9412, 0.03757, 0.8878, 0.05016, 0.8878, 0.05016, 0.9412, 0.03757, 0.8878, 0.03757, 0.8344, 0.05016, 0.8344, 0.05016, 0.8878, 0.03757, 0.8344, 0.03757, 0.781, 0.05016, 0.781, 0.05016, 0.8344, 0.03757, 0.781, 0.03757, 0.7276, 0.05016, 0.7277, 0.05016, 0.781, 0.03757, 0.7276, 0.03757, 0.6742, 0.05016, 0.6743, 0.05016, 0.7277, 0.03757, 0.6742, 0.03757, 0.6209, 0.05016, 0.6209, 0.05016, 0.6743, 0.03757, 0.6209, 0.03757, 0.5675, 0.05016, 0.5675, 0.05016, 0.6209, 0.03757, 0.5675, 0.03757, 0.5141, 0.05016, 0.5141, 0.05016, 0.5675, 0.03757, 0.5141, 0.03757, 0.4607, 0.05016, 0.4607, 0.05016, 0.5141, 0.03757, 0.4607, 0.03757, 0.4073, 0.05016, 0.4073, 0.05016, 0.4607, 0.03757, 0.4073, 0.03757, 0.3539, 0.05016, 0.3539, 0.05016, 0.4073, 0.03757, 0.3539, 0.03757, 0.3005, 0.05016, 0.3005, 0.05016, 0.3539, 0.03757, 0.3005, 0.03757, 0.2471, 0.05016, 0.2471, 0.05016, 0.3005, 0.03757, 0.2471, 0.03757, 0.1937, 0.05016, 0.1937, 0.05016, 0.2471, 0.03757, 0.1937, 0.03757, 0.1403, 0.05016, 0.1403, 0.05016, 0.1937, 0.02507, 0.9946, 0.02507, 0.9412, 0.03757, 0.9412, 0.03757, 0.9946, 0.02507, 0.9412, 0.02507, 0.8878, 0.03757, 0.8878, 0.03757, 0.9412, 0.02507, 0.8878, 0.02507, 0.8344, 0.03757, 0.8344, 0.03757, 0.8878, 0.02507, 0.8344, 0.02507, 0.781, 0.03757, 0.781, 0.03757, 0.8344, 0.02507, 0.781, 0.02507, 0.7276, 0.03757, 0.7276, 0.03757, 0.781, 0.02507, 0.7276, 0.02507, 0.6742, 0.03757, 0.6742, 0.03757, 0.7276, 0.02507, 0.6742, 0.02507, 0.6208, 0.03757, 0.6209, 0.03757, 0.6742, 0.02507, 0.6208, 0.02507, 0.5674, 0.03757, 0.5675, 0.03757, 0.6209, 0.02507, 0.5674, 0.02507, 0.514, 0.03757, 0.5141, 0.03757, 0.5675, 0.02507, 0.514, 0.02507, 0.4606, 0.03757, 0.4607, 0.03757, 0.5141, 0.02507, 0.4606, 0.02507, 0.4072, 0.03757, 0.4073, 0.03757, 0.4607, 0.02507, 0.4072, 0.02507, 0.3539, 0.03757, 0.3539, 0.03757, 0.4073, 0.02507, 0.3539, 0.02507, 0.3005, 0.03757, 0.3005, 0.03757, 0.3539, 0.02507, 0.3005, 0.02507, 0.2471, 0.03757, 0.2471, 0.03757, 0.3005, 0.02507, 0.2471, 0.02507, 0.1937, 0.03757, 0.1937, 0.03757, 0.2471, 0.02507, 0.1937, 0.02507, 0.1403, 0.03757, 0.1403, 0.03757, 0.1937, 0.01456, 0.9945, 0.01456, 0.9411, 0.02507, 0.9412, 0.02507, 0.9946, 0.01456, 0.9411, 0.01456, 0.8878, 0.02507, 0.8878, 0.02507, 0.9412, 0.01456, 0.8878, 0.01456, 0.8344, 0.02507, 0.8344, 0.02507, 0.8878, 0.01456, 0.8344, 0.01456, 0.781, 0.02507, 0.781, 0.02507, 0.8344, 0.01456, 0.781, 0.01456, 0.7276, 0.02507, 0.7276, 0.02507, 0.781, 0.01456, 0.7276, 0.01456, 0.6742, 0.02507, 0.6742, 0.02507, 0.7276, 0.01456, 0.6742, 0.01456, 0.6208, 0.02507, 0.6208, 0.02507, 0.6742, 0.01456, 0.6208, 0.01456, 0.5674, 0.02507, 0.5674, 0.02507, 0.6208, 0.01456, 0.5674, 0.01456, 0.514, 0.02507, 0.514, 0.02507, 0.5674, 0.01456, 0.514, 0.01456, 0.4606, 0.02507, 0.4606, 0.02507, 0.514, 0.01456, 0.4606, 0.01456, 0.4072, 0.02507, 0.4072, 0.02507, 0.4606, 0.01456, 0.4072, 0.01456, 0.3538, 0.02507, 0.3539, 0.02507, 0.4072, 0.01456, 0.3538, 0.01456, 0.3004, 0.02507, 0.3005, 0.02507, 0.3539, 0.01456, 0.3004, 0.01456, 0.247, 0.02507, 0.2471, 0.02507, 0.3005, 0.01456, 0.247, 0.01456, 0.1936, 0.02507, 0.1937, 0.02507, 0.2471, 0.01456, 0.1936, 0.01456, 0.1402, 0.02507, 0.1403, 0.02507, 0.1937, 0.007645, 0.9945, 0.007645, 0.9411, 0.01456, 0.9411, 0.01456, 0.9945, 0.007645, 0.9411, 0.007645, 0.8877, 0.01456, 0.8878, 0.01456, 0.9411, 0.007645, 0.8877, 0.007645, 0.8343, 0.01456, 0.8344, 0.01456, 0.8878, 0.007645, 0.8343, 0.007645, 0.7809, 0.01456, 0.781, 0.01456, 0.8344, 0.007645, 0.7809, 0.007645, 0.7275, 0.01456, 0.7276, 0.01456, 0.781, 0.007645, 0.7275, 0.007645, 0.6741, 0.01456, 0.6742, 0.01456, 0.7276, 0.007645, 0.6741, 0.007645, 0.6207, 0.01456, 0.6208, 0.01456, 0.6742, 0.007645, 0.6207, 0.007645, 0.5673, 0.01456, 0.5674, 0.01456, 0.6208, 0.007645, 0.5673, 0.007645, 0.514, 0.01456, 0.514, 0.01456, 0.5674, 0.007645, 0.514, 0.007645, 0.4606, 0.01456, 0.4606, 0.01456, 0.514, 0.007645, 0.4606, 0.007645, 0.4072, 0.01456, 0.4072, 0.01456, 0.4606, 0.007645, 0.4072, 0.007645, 0.3538, 0.01456, 0.3538, 0.01456, 0.4072, 0.007645, 0.3538, 0.007645, 0.3004, 0.01456, 0.3004, 0.01456, 0.3538, 0.007645, 0.3004, 0.007645, 0.247, 0.01456, 0.247, 0.01456, 0.3004, 0.007645, 0.247, 0.007645, 0.1936, 0.01456, 0.1936, 0.01456, 0.247, 0.007645, 0.1936, 0.007645, 0.1402, 0.01456, 0.1402, 0.01456, 0.1936, 0.005378, 0.9945, 0.005378, 0.9411, 0.007645, 0.9411, 0.007645, 0.9945, 0.005378, 0.9411, 0.005378, 0.8877, 0.007645, 0.8877, 0.007645, 0.9411, 0.005378, 0.8877, 0.005378, 0.8343, 0.007645, 0.8343, 0.007645, 0.8877, 0.005378, 0.8343, 0.005378, 0.7809, 0.007645, 0.7809, 0.007645, 0.8343, 0.005378, 0.7809, 0.005378, 0.7275, 0.007645, 0.7275, 0.007645, 0.7809, 0.005378, 0.7275, 0.005378, 0.6741, 0.007645, 0.6741, 0.007645, 0.7275, 0.005378, 0.6741, 0.005378, 0.6207, 0.007645, 0.6207, 0.007645, 0.6741, 0.005378, 0.6207, 0.005378, 0.5673, 0.007645, 0.5673, 0.007645, 0.6207, 0.005378, 0.5673, 0.005378, 0.5139, 0.007645, 0.514, 0.007645, 0.5673, 0.005378, 0.5139, 0.005378, 0.4605, 0.007645, 0.4606, 0.007645, 0.514, 0.005378, 0.4605, 0.005378, 0.4071, 0.007645, 0.4072, 0.007645, 0.4606, 0.005378, 0.4071, 0.005378, 0.3537, 0.007645, 0.3538, 0.007645, 0.4072, 0.005378, 0.3537, 0.005378, 0.3003, 0.007645, 0.3004, 0.007645, 0.3538, 0.005378, 0.3003, 0.005378, 0.2469, 0.007645, 0.247, 0.007645, 0.3004, 0.005378, 0.2469, 0.005378, 0.1935, 0.007645, 0.1936, 0.007645, 0.247, 0.005378, 0.1935, 0.005378, 0.1402, 0.007645, 0.1402, 0.007645, 0.1936])
me_cylinder.materials.append(mat_seaweed)
me_cylinder.use_remesh_fix_poles = True
me_cylinder.use_remesh_preserve_attributes = False
me_cylinder.update()
arm_armature = bpy.data.armatures.new('Armature')  # bones are not reproduced

# ---- objects
ob_cylinder = bpy.data.objects.new('Cylinder', me_cylinder)
ob_seaweed1 = bpy.data.objects.new('Seaweed1', arm_armature)

# ---- transforms, parenting, visibility, modifiers, constraints
ob_cylinder.parent = ob_seaweed1
ob_cylinder.location = (0.0, 0.0, 0.0)
_vg = ob_cylinder.vertex_groups.new(name='Bone')
for _i, _w in zip([0, 2, 4, 6, 8, 10, 12, 14, 16, 18, 20, 22, 24, 26, 28, 30, 65, 66, 67, 94, 95, 96, 110, 111, 112, 126, 127, 128, 143, 144, 158, 159, 160, 174, 175, 176, 190, 191, 192, 206, 207, 208, 222, 223, 224, 238, 239, 240, 254, 255, 256, 271, 272, 286, 287, 288, 302, 303, 304, 318, 319, 320], [0.9998, 0.9998, 0.9998, 0.9999, 1.0, 0.9999, 0.9999, 0.9998, 0.9998, 0.9998, 0.9998, 0.9999, 1.0, 0.9999, 0.9999, 0.9998, 0.9968, 0.9417, 0.05827, 0.05782, 0.9422, 0.9969, 0.0512, 0.9488, 0.9974, 0.008526, 0.9707, 0.9988, 0.994, 0.9999, 0.008526, 0.9707, 0.9988, 0.0512, 0.9488, 0.9974, 0.05782, 0.9422, 0.9969, 0.05827, 0.9417, 0.9968, 0.05782, 0.9422, 0.9969, 0.0512, 0.9488, 0.9974, 0.008526, 0.9707, 0.9988, 0.994, 0.9999, 0.008526, 0.9707, 0.9988, 0.0512, 0.9488, 0.9974, 0.05782, 0.9422, 0.9969]): _vg.add([_i], _w, 'REPLACE')
_vg = ob_cylinder.vertex_groups.new(name='Bone.001')
for _i, _w in zip([66, 67, 68, 69, 92, 93, 94, 95, 108, 109, 110, 111, 124, 125, 126, 127, 141, 142, 156, 157, 158, 159, 172, 173, 174, 175, 188, 189, 190, 191, 204, 205, 206, 207, 220, 221, 222, 223, 236, 237, 238, 239, 252, 253, 254, 255, 269, 270, 284, 285, 286, 287, 300, 301, 302, 303, 316, 317, 318, 319], [0.05811, 0.9386, 0.9386, 0.05811, 0.05766, 0.9391, 0.9391, 0.05766, 0.05107, 0.9462, 0.9462, 0.05107, 0.008413, 0.9695, 0.9695, 0.008413, 0.9939, 0.9939, 0.008413, 0.9695, 0.9695, 0.008413, 0.05107, 0.9462, 0.9462, 0.05107, 0.05766, 0.9391, 0.9391, 0.05766, 0.05811, 0.9386, 0.9386, 0.05811, 0.05766, 0.9391, 0.9391, 0.05766, 0.05107, 0.9462, 0.9462, 0.05107, 0.008413, 0.9695, 0.9695, 0.008413, 0.9939, 0.9939, 0.008413, 0.9695, 0.9695, 0.008413, 0.05107, 0.9462, 0.9462, 0.05107, 0.05766, 0.9391, 0.9391, 0.05766]): _vg.add([_i], _w, 'REPLACE')
_vg = ob_cylinder.vertex_groups.new(name='Bone.002')
for _i, _w in zip([68, 69, 70, 91, 92, 93, 107, 108, 109, 123, 124, 125, 140, 155, 156, 157, 171, 172, 173, 187, 188, 189, 203, 204, 205, 219, 220, 221, 235, 236, 237, 251, 252, 253, 268, 283, 284, 285, 299, 300, 301, 315, 316, 317], [0.05512, 0.8835, 0.05512, 0.05471, 0.8844, 0.05471, 0.04716, 0.8976, 0.04716, 0.006143, 0.9415, 0.006143, 0.9881, 0.006143, 0.9415, 0.006143, 0.04716, 0.8976, 0.04716, 0.05471, 0.8844, 0.05471, 0.05512, 0.8835, 0.05512, 0.05471, 0.8844, 0.05471, 0.04716, 0.8976, 0.04716, 0.006143, 0.9415, 0.006143, 0.9881, 0.006143, 0.9415, 0.006143, 0.04716, 0.8976, 0.04716, 0.05471, 0.8844, 0.05471]): _vg.add([_i], _w, 'REPLACE')
_vg = ob_cylinder.vertex_groups.new(name='Bone.003')
for _i, _w in zip([69, 70, 71, 72, 73, 88, 89, 90, 91, 92, 104, 105, 106, 107, 108, 120, 121, 122, 123, 124, 137, 138, 139, 152, 153, 154, 155, 156, 168, 169, 170, 171, 172, 184, 185, 186, 187, 188, 200, 201, 202, 203, 204, 216, 217, 218, 219, 220, 232, 233, 234, 235, 236, 248, 249, 250, 251, 252, 265, 266, 267, 280, 281, 282, 283, 284, 296, 297, 298, 299, 300, 312, 313, 314, 315, 316], [0.05826, 0.9416, 0.9937, 0.9416, 0.05826, 0.05782, 0.942, 0.9938, 0.942, 0.05782, 0.0512, 0.9487, 0.9948, 0.9487, 0.0512, 0.00852, 0.9707, 0.9976, 0.9707, 0.00852, 0.994, 0.9997, 0.994, 0.00852, 0.9707, 0.9976, 0.9707, 0.00852, 0.0512, 0.9487, 0.9948, 0.9487, 0.0512, 0.05782, 0.942, 0.9938, 0.942, 0.05782, 0.05826, 0.9416, 0.9937, 0.9416, 0.05826, 0.05782, 0.942, 0.9938, 0.942, 0.05782, 0.0512, 0.9487, 0.9948, 0.9487, 0.0512, 0.00852, 0.9707, 0.9976, 0.9707, 0.00852, 0.994, 0.9997, 0.994, 0.00852, 0.9707, 0.9976, 0.9707, 0.00852, 0.0512, 0.9487, 0.9948, 0.9487, 0.0512, 0.05782, 0.942, 0.9938, 0.942, 0.05782]): _vg.add([_i], _w, 'REPLACE')
_vg = ob_cylinder.vertex_groups.new(name='Bone.004')
for _i, _w in zip([72, 73, 74, 87, 88, 89, 103, 104, 105, 119, 120, 121, 136, 151, 152, 153, 167, 168, 169, 183, 184, 185, 199, 200, 201, 215, 216, 217, 231, 232, 233, 247, 248, 249, 264, 279, 280, 281, 295, 296, 297, 311, 312, 313], [0.05512, 0.8835, 0.05512, 0.05471, 0.8844, 0.05471, 0.04716, 0.8976, 0.04716, 0.006143, 0.9415, 0.006143, 0.9881, 0.006143, 0.9415, 0.006143, 0.04716, 0.8976, 0.04716, 0.05471, 0.8844, 0.05471, 0.05512, 0.8835, 0.05512, 0.05471, 0.8844, 0.05471, 0.04716, 0.8976, 0.04716, 0.006143, 0.9415, 0.006143, 0.9881, 0.006143, 0.9415, 0.006144, 0.04716, 0.8976, 0.04716, 0.05471, 0.8844, 0.05471]): _vg.add([_i], _w, 'REPLACE')
_vg = ob_cylinder.vertex_groups.new(name='Bone.005')
for _i, _w in zip([73, 74, 75, 76, 77, 84, 85, 86, 87, 88, 100, 101, 102, 103, 104, 116, 117, 118, 119, 120, 133, 134, 135, 148, 149, 150, 151, 152, 164, 165, 166, 167, 168, 180, 181, 182, 183, 184, 196, 197, 198, 199, 200, 212, 213, 214, 215, 216, 228, 229, 230, 231, 232, 244, 245, 246, 247, 248, 261, 262, 263, 276, 277, 278, 279, 280, 292, 293, 294, 295, 296, 308, 309, 310, 311, 312], [0.05826, 0.9416, 0.9937, 0.9416, 0.0582, 0.05776, 0.942, 0.9938, 0.942, 0.05782, 0.05115, 0.9487, 0.9948, 0.9487, 0.0512, 0.008476, 0.9707, 0.9976, 0.9707, 0.00852, 0.994, 0.9997, 0.994, 0.008476, 0.9707, 0.9976, 0.9707, 0.00852, 0.05115, 0.9487, 0.9948, 0.9487, 0.0512, 0.05776, 0.942, 0.9938, 0.942, 0.05782, 0.0582, 0.9416, 0.9937, 0.9416, 0.05826, 0.05776, 0.942, 0.9938, 0.942, 0.05782, 0.05115, 0.9487, 0.9948, 0.9487, 0.0512, 0.008476, 0.9707, 0.9976, 0.9707, 0.00852, 0.994, 0.9997, 0.994, 0.008476, 0.9707, 0.9976, 0.9707, 0.00852, 0.05115, 0.9487, 0.9948, 0.9487, 0.0512, 0.05776, 0.942, 0.9938, 0.942, 0.05782]): _vg.add([_i], _w, 'REPLACE')
_vg = ob_cylinder.vertex_groups.new(name='Bone.006')
for _i, _w in zip([76, 77, 78, 79, 82, 83, 84, 85, 98, 99, 100, 101, 115, 116, 117, 131, 132, 147, 148, 149, 162, 163, 164, 165, 178, 179, 180, 181, 194, 195, 196, 197, 210, 211, 212, 213, 226, 227, 228, 229, 243, 244, 245, 259, 260, 275, 276, 277, 290, 291, 292, 293, 306, 307, 308, 309], [0.05678, 0.9139, 0.5285, 0.01692, 0.01646, 0.53, 0.9146, 0.05636, 0.009283, 0.541, 0.9247, 0.04995, 0.5883, 0.9579, 0.007436, 0.954, 0.9926, 0.5883, 0.9579, 0.007436, 0.009283, 0.541, 0.9247, 0.04995, 0.01646, 0.53, 0.9146, 0.05636, 0.01692, 0.5285, 0.9139, 0.05678, 0.01646, 0.53, 0.9146, 0.05636, 0.009283, 0.541, 0.9247, 0.04995, 0.5883, 0.9579, 0.007436, 0.954, 0.9926, 0.5883, 0.9579, 0.007436, 0.009283, 0.541, 0.9247, 0.04995, 0.01646, 0.53, 0.9146, 0.05636]): _vg.add([_i], _w, 'REPLACE')
_vg = ob_cylinder.vertex_groups.new(name='Bone.007')
for _i, _w in zip([77, 78, 79, 80, 81, 82, 83, 84, 97, 98, 99, 113, 114, 115, 130, 131, 145, 146, 147, 161, 162, 163, 177, 178, 179, 180, 193, 194, 195, 196, 209, 210, 211, 212, 225, 226, 227, 241, 242, 243, 258, 259, 273, 274, 275, 289, 290, 291, 305, 306, 307, 308], [0.005495, 0.4673, 0.9082, 0.05647, 0.05604, 0.9089, 0.4659, 0.004994, 0.0494, 0.9191, 0.4556, 0.00714, 0.9531, 0.4104, 0.9894, 0.04172, 0.00714, 0.9531, 0.4104, 0.0494, 0.9191, 0.4556, 0.05604, 0.9089, 0.4659, 0.004994, 0.05647, 0.9082, 0.4673, 0.005496, 0.05604, 0.9089, 0.4659, 0.004994, 0.0494, 0.9191, 0.4556, 0.007141, 0.9531, 0.4104, 0.9894, 0.04172, 0.00714, 0.9531, 0.4104, 0.0494, 0.9191, 0.4556, 0.05604, 0.9089, 0.4659, 0.004994]): _vg.add([_i], _w, 'REPLACE')
_vg = ob_cylinder.vertex_groups.new(name='Bone.008')
for _i, _w in zip([1, 3, 5, 7, 9, 11, 13, 15, 17, 19, 21, 23, 25, 27, 29, 31, 32, 33, 34, 35, 36, 37, 38, 39, 40, 41, 42, 43, 44, 45, 46, 47, 48, 49, 50, 51, 52, 53, 54, 55, 56, 57, 58, 59, 60, 61, 62, 63, 64, 79, 80, 81, 82, 97, 98, 113, 114, 129, 145, 146, 161, 162, 177, 178, 193, 194, 209, 210, 225, 226, 241, 242, 257, 273, 274, 289, 290, 305, 306], [0.9964, 0.9964, 0.997, 0.9986, 0.9998, 0.9986, 0.997, 0.9964, 0.9964, 0.9964, 0.997, 0.9986, 0.9998, 0.9986, 0.997, 0.9964, 1.0, 1.0, 1.0, 1.0, 1.0, 0.9999, 0.9999, 0.9999, 1.0, 1.0, 1.0, 1.0, 0.9999, 0.9999, 0.9999, 1.0, 1.0, 1.0, 1.0, 0.9999, 0.9997, 0.9997, 0.9996, 0.9997, 0.9997, 0.9999, 0.9999, 0.9997, 0.9997, 0.9996, 0.9997, 0.9997, 0.9999, 0.05821, 0.9417, 0.9421, 0.05777, 0.9488, 0.05116, 0.9707, 0.008481, 0.994, 0.9707, 0.008481, 0.9488, 0.05116, 0.9421, 0.05777, 0.9417, 0.05821, 0.9421, 0.05777, 0.9488, 0.05116, 0.9707, 0.008481, 0.994, 0.9707, 0.008481, 0.9488, 0.05116, 0.9421, 0.05777]): _vg.add([_i], _w, 'REPLACE')
_m = ob_cylinder.modifiers.new('Armature', 'ARMATURE')
_m.object = ob_seaweed1
ob_seaweed1.location = (0.0, 0.0, 0.0)

# ---- collection membership
col_collection.objects.link(ob_cylinder)
col_collection.objects.link(ob_seaweed1)

# ---- scene / render settings (as saved in the file)
scene.frame_start = 0; scene.frame_end = 200; scene.frame_set(0)
scene.render.engine = 'BLENDER_EEVEE_NEXT'
scene.cycles.sampling_pattern = 'TABULATED_SOBOL'
scene.cycles.use_light_tree = False
scene.view_settings.view_transform = 'Filmic'
bpy.context.view_layer.update()

# ---- added for rendering (the .blend has no active camera): camera
cam_auto = bpy.data.cameras.new('AutoCamera')
cam_auto.lens = 50.0
cam_auto.sensor_width = 36.0
cam_auto.clip_end = 1000.0
ob_auto_camera = bpy.data.objects.new('AutoCamera', cam_auto)
scene.collection.objects.link(ob_auto_camera)
ob_auto_camera.location = (14.9737, -17.9684, 20.0523)
ob_auto_camera.rotation_euler = (1.09748, -7.21219e-08, 0.694738)
scene.camera = ob_auto_camera
bpy.context.view_layer.update()
